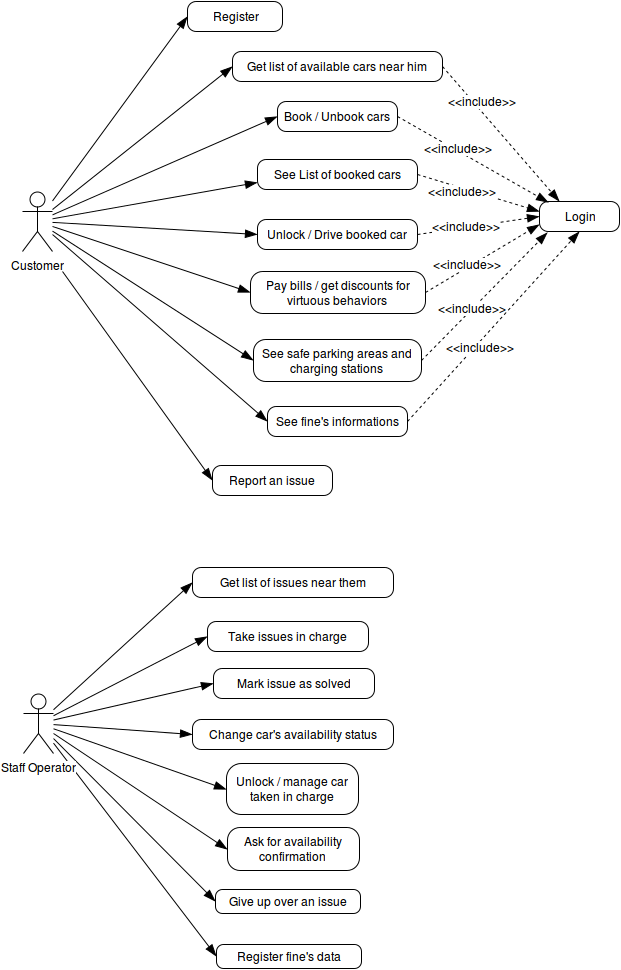

The diagram above was exported from draw.io. Its source (the exported page's mxGraphModel, read from the mxfile embedded in the PNG):
<mxGraphModel dx="870" dy="445" grid="1" gridSize="1" guides="1" tooltips="1" connect="1" arrows="1" fold="1" page="1" pageScale="1" pageWidth="826" pageHeight="1169" background="#ffffff" math="0" shadow="0">
  <root>
    <mxCell id="0" />
    <mxCell id="1" parent="0" />
    <mxCell id="23" style="edgeStyle=none;rounded=0;html=1;entryX=0;entryY=0.5;startSize=10;endArrow=blockThin;endFill=1;endSize=10;jettySize=auto;orthogonalLoop=1;strokeWidth=1;fontColor=#000000;" parent="1" source="2" target="22" edge="1">
      <mxGeometry relative="1" as="geometry" />
    </mxCell>
    <mxCell id="24" style="edgeStyle=none;rounded=0;html=1;entryX=0;entryY=0.5;startSize=10;endArrow=blockThin;endFill=1;endSize=10;jettySize=auto;orthogonalLoop=1;strokeWidth=1;fontColor=#000000;" parent="1" source="2" target="10" edge="1">
      <mxGeometry relative="1" as="geometry" />
    </mxCell>
    <mxCell id="25" style="edgeStyle=none;rounded=0;html=1;entryX=0;entryY=0.75;startSize=10;endArrow=blockThin;endFill=1;endSize=10;jettySize=auto;orthogonalLoop=1;strokeWidth=1;fontColor=#000000;" parent="1" source="2" target="12" edge="1">
      <mxGeometry relative="1" as="geometry" />
    </mxCell>
    <mxCell id="26" style="edgeStyle=none;rounded=0;html=1;entryX=0;entryY=0.5;startSize=10;endArrow=blockThin;endFill=1;endSize=10;jettySize=auto;orthogonalLoop=1;strokeWidth=1;fontColor=#000000;" parent="1" source="2" target="13" edge="1">
      <mxGeometry relative="1" as="geometry" />
    </mxCell>
    <mxCell id="38" style="edgeStyle=none;rounded=0;html=1;entryX=0;entryY=0.5;startSize=10;endArrow=blockThin;endFill=1;endSize=10;jettySize=auto;orthogonalLoop=1;strokeWidth=1;fontColor=#000000;" parent="1" source="2" target="37" edge="1">
      <mxGeometry relative="1" as="geometry" />
    </mxCell>
    <mxCell id="68" style="edgeStyle=none;rounded=0;html=1;entryX=0;entryY=0.5;startSize=10;endArrow=blockThin;endFill=1;endSize=10;jettySize=auto;orthogonalLoop=1;strokeWidth=1;fontColor=#000000;" parent="1" source="2" target="67" edge="1">
      <mxGeometry relative="1" as="geometry" />
    </mxCell>
    <mxCell id="70" style="edgeStyle=none;rounded=0;html=1;entryX=0;entryY=0.5;startSize=10;endArrow=blockThin;endFill=1;endSize=10;jettySize=auto;orthogonalLoop=1;strokeWidth=1;fontColor=#000000;" parent="1" source="2" target="17" edge="1">
      <mxGeometry relative="1" as="geometry" />
    </mxCell>
    <mxCell id="71" style="edgeStyle=none;rounded=0;html=1;entryX=0;entryY=0.5;startSize=10;endArrow=blockThin;endFill=1;endSize=10;jettySize=auto;orthogonalLoop=1;strokeWidth=1;fontColor=#000000;" parent="1" source="2" target="15" edge="1">
      <mxGeometry relative="1" as="geometry" />
    </mxCell>
    <mxCell id="2" value="Customer&lt;br&gt;&lt;br&gt;" style="shape=umlActor;verticalLabelPosition=bottom;labelBackgroundColor=#ffffff;verticalAlign=top;html=1;strokeColor=#000000;strokeWidth=1;fillColor=#FFFFFF;fontColor=#000000;align=center;" parent="1" vertex="1">
      <mxGeometry x="110" y="230" width="30" height="60" as="geometry" />
    </mxCell>
    <mxCell id="58" style="edgeStyle=none;rounded=0;html=1;entryX=0;entryY=0.5;startSize=10;endArrow=blockThin;endFill=1;endSize=10;jettySize=auto;orthogonalLoop=1;strokeWidth=1;fontColor=#000000;" parent="1" source="4" target="50" edge="1">
      <mxGeometry relative="1" as="geometry" />
    </mxCell>
    <mxCell id="59" style="edgeStyle=none;rounded=0;html=1;entryX=0;entryY=0.5;startSize=10;endArrow=blockThin;endFill=1;endSize=10;jettySize=auto;orthogonalLoop=1;strokeWidth=1;fontColor=#000000;" parent="1" source="4" target="47" edge="1">
      <mxGeometry relative="1" as="geometry" />
    </mxCell>
    <mxCell id="60" style="edgeStyle=none;rounded=0;html=1;entryX=0;entryY=0.5;startSize=10;endArrow=blockThin;endFill=1;endSize=10;jettySize=auto;orthogonalLoop=1;strokeWidth=1;fontColor=#000000;" parent="1" source="4" target="48" edge="1">
      <mxGeometry relative="1" as="geometry" />
    </mxCell>
    <mxCell id="61" style="edgeStyle=none;rounded=0;html=1;entryX=0;entryY=0.5;startSize=10;endArrow=blockThin;endFill=1;endSize=10;jettySize=auto;orthogonalLoop=1;strokeWidth=1;fontColor=#000000;" parent="1" source="4" target="49" edge="1">
      <mxGeometry relative="1" as="geometry" />
    </mxCell>
    <mxCell id="62" style="edgeStyle=none;rounded=0;html=1;entryX=0;entryY=0.5;startSize=10;endArrow=blockThin;endFill=1;endSize=10;jettySize=auto;orthogonalLoop=1;strokeWidth=1;fontColor=#000000;" parent="1" source="4" target="53" edge="1">
      <mxGeometry relative="1" as="geometry" />
    </mxCell>
    <mxCell id="63" style="edgeStyle=none;rounded=0;html=1;entryX=0;entryY=0.5;startSize=10;endArrow=blockThin;endFill=1;endSize=10;jettySize=auto;orthogonalLoop=1;strokeWidth=1;fontColor=#000000;" parent="1" source="4" target="54" edge="1">
      <mxGeometry relative="1" as="geometry" />
    </mxCell>
    <mxCell id="64" style="edgeStyle=none;rounded=0;html=1;entryX=0;entryY=0.5;startSize=10;endArrow=blockThin;endFill=1;endSize=10;jettySize=auto;orthogonalLoop=1;strokeWidth=1;fontColor=#000000;" parent="1" source="4" target="57" edge="1">
      <mxGeometry relative="1" as="geometry" />
    </mxCell>
    <mxCell id="66" style="edgeStyle=none;rounded=0;html=1;entryX=0;entryY=0.5;startSize=10;endArrow=blockThin;endFill=1;endSize=10;jettySize=auto;orthogonalLoop=1;strokeWidth=1;fontColor=#000000;" parent="1" source="4" target="65" edge="1">
      <mxGeometry relative="1" as="geometry" />
    </mxCell>
    <mxCell id="4" value="Staff Operator&lt;br&gt;" style="shape=umlActor;verticalLabelPosition=bottom;labelBackgroundColor=#ffffff;verticalAlign=top;html=1;strokeColor=#000000;strokeWidth=1;fillColor=#FFFFFF;fontColor=#000000;align=center;" parent="1" vertex="1">
      <mxGeometry x="111" y="732" width="30" height="60" as="geometry" />
    </mxCell>
    <mxCell id="9" value="Login" style="rounded=1;whiteSpace=wrap;html=1;strokeColor=#000000;strokeWidth=1;fillColor=#FFFFFF;fontColor=#000000;align=center;glass=0;arcSize=29;" parent="1" vertex="1">
      <mxGeometry x="627" y="240" width="80" height="30" as="geometry" />
    </mxCell>
    <mxCell id="31" style="edgeStyle=none;rounded=0;html=1;exitX=1;exitY=0.5;entryX=0.113;entryY=0.033;entryPerimeter=0;startSize=10;endArrow=blockThin;endFill=1;endSize=10;jettySize=auto;orthogonalLoop=1;strokeWidth=1;fontColor=#000000;dashed=1;" parent="1" source="10" target="9" edge="1">
      <mxGeometry relative="1" as="geometry" />
    </mxCell>
    <mxCell id="10" value="Book / Unbook cars&lt;br&gt;" style="rounded=1;whiteSpace=wrap;html=1;strokeColor=#000000;strokeWidth=1;fillColor=#FFFFFF;fontColor=#000000;align=center;glass=0;arcSize=29;" parent="1" vertex="1">
      <mxGeometry x="365" y="140" width="120" height="30" as="geometry" />
    </mxCell>
    <mxCell id="32" style="edgeStyle=none;rounded=0;html=1;exitX=1;exitY=0.5;startSize=10;endArrow=blockThin;endFill=1;endSize=10;jettySize=auto;orthogonalLoop=1;strokeWidth=1;fontColor=#000000;dashed=1;" parent="1" source="12" edge="1">
      <mxGeometry relative="1" as="geometry">
        <mxPoint x="627" y="250" as="targetPoint" />
      </mxGeometry>
    </mxCell>
    <mxCell id="12" value="See List of booked cars&lt;br&gt;" style="rounded=1;whiteSpace=wrap;html=1;strokeColor=#000000;strokeWidth=1;fillColor=#FFFFFF;fontColor=#000000;align=center;glass=0;arcSize=29;" parent="1" vertex="1">
      <mxGeometry x="345" y="198" width="160" height="30" as="geometry" />
    </mxCell>
    <mxCell id="33" style="edgeStyle=none;rounded=0;html=1;exitX=1;exitY=0.5;entryX=0;entryY=0.5;dashed=1;startSize=10;endArrow=blockThin;endFill=1;endSize=10;jettySize=auto;orthogonalLoop=1;strokeWidth=1;fontColor=#000000;" parent="1" source="13" target="9" edge="1">
      <mxGeometry relative="1" as="geometry" />
    </mxCell>
    <mxCell id="13" value="Unlock / Drive booked car&lt;br&gt;" style="rounded=1;whiteSpace=wrap;html=1;strokeColor=#000000;strokeWidth=1;fillColor=#FFFFFF;fontColor=#000000;align=center;glass=0;arcSize=29;" parent="1" vertex="1">
      <mxGeometry x="345" y="258" width="160" height="30" as="geometry" />
    </mxCell>
    <mxCell id="34" style="edgeStyle=none;rounded=0;html=1;exitX=1;exitY=0.5;entryX=0;entryY=0.75;dashed=1;startSize=10;endArrow=blockThin;endFill=1;endSize=10;jettySize=auto;orthogonalLoop=1;strokeWidth=1;fontColor=#000000;" parent="1" source="15" target="9" edge="1">
      <mxGeometry relative="1" as="geometry" />
    </mxCell>
    <mxCell id="15" value="Pay bills / get discounts for virtuous behaviors&lt;br&gt;" style="rounded=1;whiteSpace=wrap;html=1;strokeColor=#000000;strokeWidth=1;fillColor=#FFFFFF;fontColor=#000000;align=center;glass=0;arcSize=29;" parent="1" vertex="1">
      <mxGeometry x="338" y="310" width="175" height="42" as="geometry" />
    </mxCell>
    <mxCell id="35" style="edgeStyle=none;rounded=0;html=1;exitX=1;exitY=0.5;entryX=0.1;entryY=1.033;entryPerimeter=0;dashed=1;startSize=10;endArrow=blockThin;endFill=1;endSize=10;jettySize=auto;orthogonalLoop=1;strokeWidth=1;fontColor=#000000;" parent="1" source="17" target="9" edge="1">
      <mxGeometry relative="1" as="geometry" />
    </mxCell>
    <mxCell id="17" value="See safe parking areas and charging stations&lt;br&gt;" style="rounded=1;whiteSpace=wrap;html=1;strokeColor=#000000;strokeWidth=1;fillColor=#FFFFFF;fontColor=#000000;align=center;glass=0;arcSize=29;" parent="1" vertex="1">
      <mxGeometry x="341" y="378" width="168" height="42" as="geometry" />
    </mxCell>
    <mxCell id="18" value="Report an issue&lt;br&gt;" style="rounded=1;whiteSpace=wrap;html=1;strokeColor=#000000;strokeWidth=1;fillColor=#FFFFFF;fontColor=#000000;align=center;glass=0;arcSize=29;" parent="1" vertex="1">
      <mxGeometry x="300" y="504" width="120" height="30" as="geometry" />
    </mxCell>
    <mxCell id="30" style="edgeStyle=none;rounded=0;html=1;entryX=0.25;entryY=0;startSize=10;endArrow=blockThin;endFill=1;endSize=10;jettySize=auto;orthogonalLoop=1;strokeWidth=1;fontColor=#000000;exitX=1;exitY=0.5;dashed=1;" parent="1" source="22" target="9" edge="1">
      <mxGeometry relative="1" as="geometry" />
    </mxCell>
    <mxCell id="39" value="&amp;lt;&amp;lt;include&amp;gt;&amp;gt;" style="text;html=1;resizable=0;points=[];align=center;verticalAlign=middle;labelBackgroundColor=#ffffff;fontColor=#000000;" parent="30" vertex="1" connectable="0">
      <mxGeometry x="0.0102" y="-3" relative="1" as="geometry">
        <mxPoint x="-17" y="-35" as="offset" />
      </mxGeometry>
    </mxCell>
    <mxCell id="22" value="Get list of available cars near him&lt;br&gt;" style="rounded=1;whiteSpace=wrap;html=1;strokeColor=#000000;strokeWidth=1;fillColor=#FFFFFF;fontColor=#000000;align=center;glass=0;arcSize=29;" parent="1" vertex="1">
      <mxGeometry x="320" y="90" width="210" height="30" as="geometry" />
    </mxCell>
    <mxCell id="29" style="edgeStyle=none;rounded=0;html=1;entryX=0;entryY=0.5;startSize=10;endArrow=blockThin;endFill=1;endSize=10;jettySize=auto;orthogonalLoop=1;strokeWidth=1;fontColor=#000000;" parent="1" target="18" edge="1">
      <mxGeometry x="157" y="309.695652173913" as="geometry">
        <mxPoint x="150" y="310" as="sourcePoint" />
        <mxPoint x="233" y="427" as="targetPoint" />
      </mxGeometry>
    </mxCell>
    <mxCell id="37" value="Register" style="rounded=1;whiteSpace=wrap;html=1;strokeColor=#000000;strokeWidth=1;fillColor=#FFFFFF;fontColor=#000000;align=center;glass=0;arcSize=29;" parent="1" vertex="1">
      <mxGeometry x="275" y="40" width="95" height="30" as="geometry" />
    </mxCell>
    <mxCell id="41" value="&amp;lt;&amp;lt;include&amp;gt;&amp;gt;" style="text;html=1;resizable=0;points=[];align=center;verticalAlign=middle;labelBackgroundColor=#ffffff;fontColor=#000000;" parent="1" vertex="1" connectable="0">
      <mxGeometry x="545.6766812092364" y="186.97680906633707" as="geometry">
        <mxPoint as="offset" />
      </mxGeometry>
    </mxCell>
    <mxCell id="42" value="&amp;lt;&amp;lt;include&amp;gt;&amp;gt;" style="text;html=1;resizable=0;points=[];align=center;verticalAlign=middle;labelBackgroundColor=#ffffff;fontColor=#000000;" parent="1" vertex="1" connectable="0">
      <mxGeometry x="549.6766812092364" y="229.97680906633707" as="geometry">
        <mxPoint as="offset" />
      </mxGeometry>
    </mxCell>
    <mxCell id="43" value="&amp;lt;&amp;lt;include&amp;gt;&amp;gt;" style="text;html=1;resizable=0;points=[];align=center;verticalAlign=middle;labelBackgroundColor=#ffffff;fontColor=#000000;" parent="1" vertex="1" connectable="0">
      <mxGeometry x="553.6766812092364" y="264.97680906633707" as="geometry">
        <mxPoint as="offset" />
      </mxGeometry>
    </mxCell>
    <mxCell id="44" value="&amp;lt;&amp;lt;include&amp;gt;&amp;gt;" style="text;html=1;resizable=0;points=[];align=center;verticalAlign=middle;labelBackgroundColor=#ffffff;fontColor=#000000;" parent="1" vertex="1" connectable="0">
      <mxGeometry x="554.6766812092364" y="302.97680906633707" as="geometry">
        <mxPoint as="offset" />
      </mxGeometry>
    </mxCell>
    <mxCell id="45" value="&amp;lt;&amp;lt;include&amp;gt;&amp;gt;" style="text;html=1;resizable=0;points=[];align=center;verticalAlign=middle;labelBackgroundColor=#ffffff;fontColor=#000000;" parent="1" vertex="1" connectable="0">
      <mxGeometry x="559.6766812092364" y="346.97680906633707" as="geometry">
        <mxPoint as="offset" />
      </mxGeometry>
    </mxCell>
    <mxCell id="47" value="Take issues in charge&lt;br&gt;" style="rounded=1;whiteSpace=wrap;html=1;strokeColor=#000000;strokeWidth=1;fillColor=#FFFFFF;fontColor=#000000;align=center;glass=0;arcSize=29;" parent="1" vertex="1">
      <mxGeometry x="295" y="660" width="161" height="30" as="geometry" />
    </mxCell>
    <mxCell id="48" value="Mark issue as solved&lt;br&gt;" style="rounded=1;whiteSpace=wrap;html=1;strokeColor=#000000;strokeWidth=1;fillColor=#FFFFFF;fontColor=#000000;align=center;glass=0;arcSize=29;" parent="1" vertex="1">
      <mxGeometry x="301" y="707" width="161" height="30" as="geometry" />
    </mxCell>
    <mxCell id="49" value="Change car's availability status&lt;br&gt;" style="rounded=1;whiteSpace=wrap;html=1;strokeColor=#000000;strokeWidth=1;fillColor=#FFFFFF;fontColor=#000000;align=center;glass=0;arcSize=29;" parent="1" vertex="1">
      <mxGeometry x="280" y="758" width="201" height="30" as="geometry" />
    </mxCell>
    <mxCell id="50" value="Get list of issues near them&lt;br&gt;" style="rounded=1;whiteSpace=wrap;html=1;strokeColor=#000000;strokeWidth=1;fillColor=#FFFFFF;fontColor=#000000;align=center;glass=0;arcSize=29;" parent="1" vertex="1">
      <mxGeometry x="280" y="606" width="201" height="30" as="geometry" />
    </mxCell>
    <mxCell id="53" value="Unlock / manage car taken in charge&lt;br&gt;" style="rounded=1;whiteSpace=wrap;html=1;strokeColor=#000000;strokeWidth=1;fillColor=#FFFFFF;fontColor=#000000;align=center;glass=0;arcSize=29;" parent="1" vertex="1">
      <mxGeometry x="314" y="802" width="132" height="51" as="geometry" />
    </mxCell>
    <mxCell id="54" value="Ask for availability confirmation&lt;br&gt;" style="rounded=1;whiteSpace=wrap;html=1;strokeColor=#000000;strokeWidth=1;fillColor=#FFFFFF;fontColor=#000000;align=center;glass=0;arcSize=29;" parent="1" vertex="1">
      <mxGeometry x="315" y="866" width="132" height="43" as="geometry" />
    </mxCell>
    <mxCell id="57" value="Give up over an issue&lt;br&gt;" style="rounded=1;whiteSpace=wrap;html=1;strokeColor=#000000;strokeWidth=1;fillColor=#FFFFFF;fontColor=#000000;align=center;glass=0;arcSize=29;" parent="1" vertex="1">
      <mxGeometry x="303" y="928" width="145" height="24" as="geometry" />
    </mxCell>
    <mxCell id="65" value="Register fine's data&lt;br&gt;" style="rounded=1;whiteSpace=wrap;html=1;strokeColor=#000000;strokeWidth=1;fillColor=#FFFFFF;fontColor=#000000;align=center;glass=0;arcSize=29;" parent="1" vertex="1">
      <mxGeometry x="304" y="983" width="145" height="24" as="geometry" />
    </mxCell>
    <mxCell id="69" style="edgeStyle=none;rounded=0;html=1;exitX=1;exitY=0.5;entryX=0.5;entryY=1;dashed=1;startSize=10;endArrow=blockThin;endFill=1;endSize=10;jettySize=auto;orthogonalLoop=1;strokeWidth=1;fontColor=#000000;" parent="1" source="67" target="9" edge="1">
      <mxGeometry relative="1" as="geometry" />
    </mxCell>
    <mxCell id="67" value="See fine's informations&lt;br&gt;" style="rounded=1;whiteSpace=wrap;html=1;strokeColor=#000000;strokeWidth=1;fillColor=#FFFFFF;fontColor=#000000;align=center;glass=0;arcSize=29;" parent="1" vertex="1">
      <mxGeometry x="355" y="445" width="140" height="30" as="geometry" />
    </mxCell>
    <mxCell id="72" value="&amp;lt;&amp;lt;include&amp;gt;&amp;gt;" style="text;html=1;resizable=0;points=[];align=center;verticalAlign=middle;labelBackgroundColor=#ffffff;fontColor=#000000;" parent="1" vertex="1" connectable="0">
      <mxGeometry x="579.6766812092364" y="347.97680906633707" as="geometry">
        <mxPoint x="-12" y="38" as="offset" />
      </mxGeometry>
    </mxCell>
  </root>
</mxGraphModel>